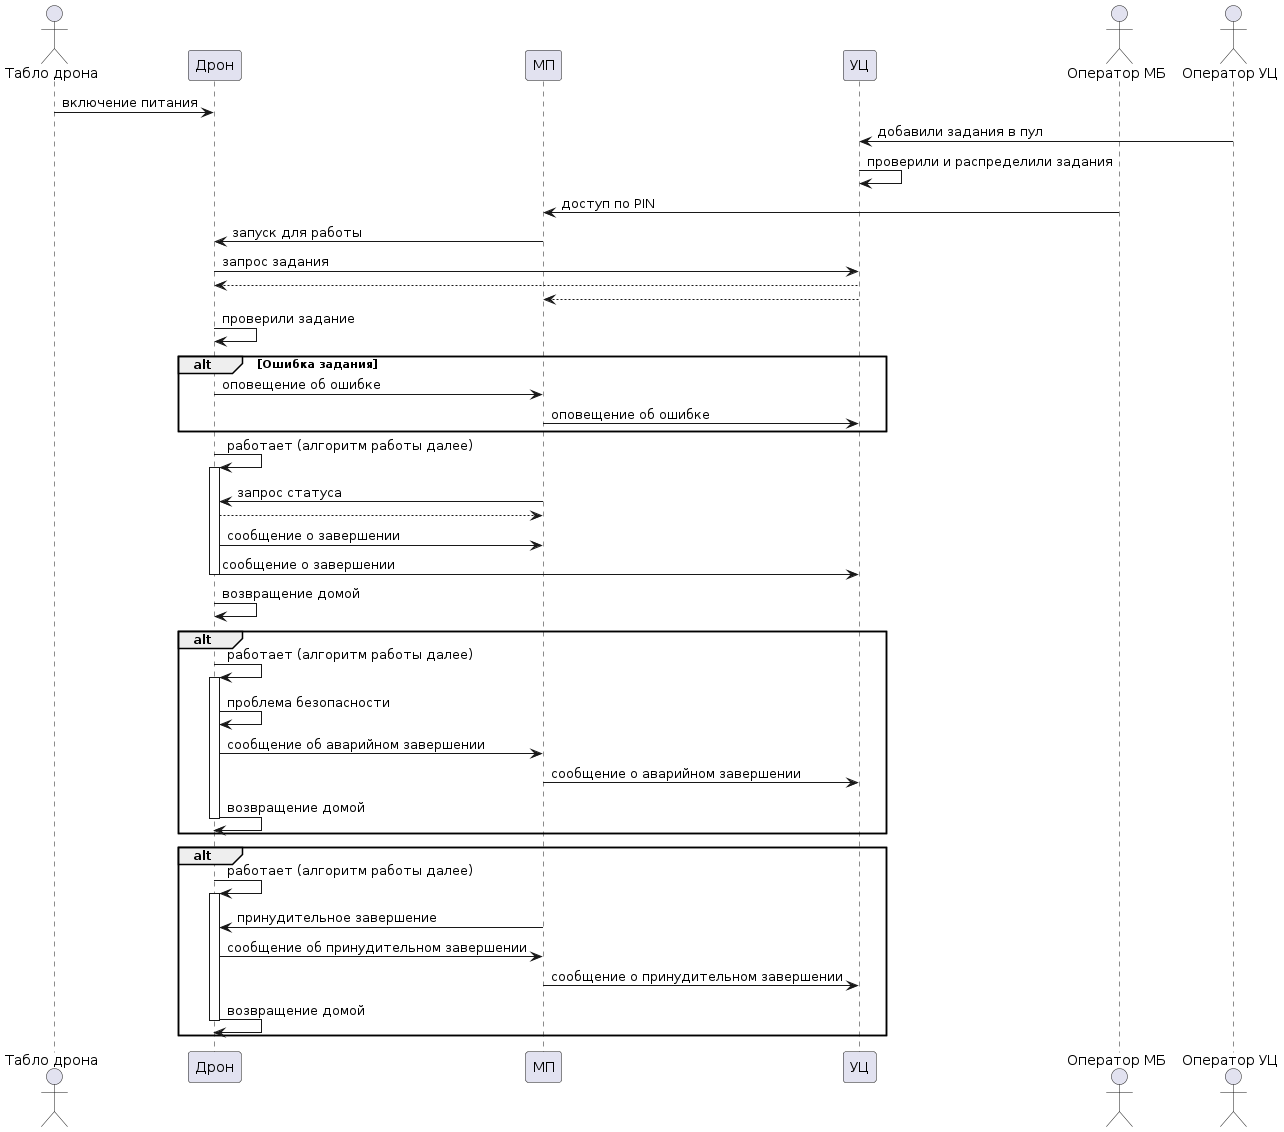

The diagram above was rendered by PlantUML. Its source (embedded in the PNG):
@startuml

actor "Оператор УЦ" as u_cc
actor "Табло дрона" as u_drone
participant Drone as "Дрон"

participant Mobile as "МП"
participant CC as "УЦ"
actor "Оператор МБ" as u_mobile
actor "Оператор УЦ" as u_cc

u_drone -> Drone: включение питания
u_cc -> CC: добавили задания в пул
CC -> CC: проверили и распределили задания
u_mobile -> Mobile: доступ по PIN
Mobile -> Drone: запуск для работы
Drone -> CC: запрос задания
CC --> Drone
CC--> Mobile
Drone -> Drone: проверили задание
alt Ошибка задания
Drone -> Mobile: оповещение об ошибке
Mobile -> CC: оповещение об ошибке
end

Drone -> Drone++: работает (алгоритм работы далее)
Mobile -> Drone: запрос статуса
Drone --> Mobile

Drone -> Mobile: сообщение о завершении
Drone -> CC--: сообщение о завершении
Drone -> Drone: возвращение домой
alt
Drone -> Drone++: работает (алгоритм работы далее)
Drone -> Drone: проблема безопасности

Drone -> Mobile: сообщение об аварийном завершении
Mobile -> CC: сообщение о аварийном завершении
Drone -> Drone--: возвращение домой
end
alt
Drone -> Drone++: работает (алгоритм работы далее)
Mobile -> Drone: принудительное завершение
Drone -> Mobile: сообщение об принудительном завершении
Mobile -> CC: сообщение о принудительном завершении
Drone -> Drone--: возвращение домой
end


@enduml